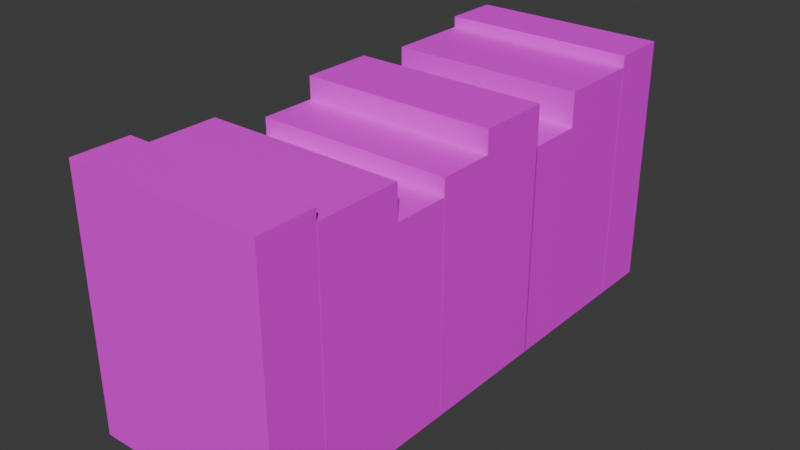 # Source: BookRow2.blend  (saved by Blender 4.4.32; exported with 4.5.12 LTS)
import bpy
from mathutils import Matrix  # noqa: F401  (used for matrix-valued properties, if any)

bpy.ops.wm.read_factory_settings(use_empty=True)
scene = bpy.context.scene
scene.name = 'Scene'

# ---- images (referenced by path relative to the original .blend; pixels are not part of the script)
import os
ASSET_DIR = os.environ.get("B2B_ASSET_DIR", "")  # directory of the original .blend (textures are referenced by path, not embedded)
HERE = os.path.dirname(os.path.abspath(__file__))  # packed textures are extracted next to this script under _unpacked/

def load_image(name, relpath, width, height, colorspace="sRGB"):
    """Load a texture the original file referenced (path relative to the .blend, or extracted next to this script)."""
    p = next((c for c in (os.path.join(HERE, relpath), os.path.join(ASSET_DIR, relpath)) if relpath and os.path.exists(c)), "")
    if p:
        img = bpy.data.images.load(p, check_existing=True)
        img.name = name
    else:  # same state as the original file: an image datablock whose file is absent (Cycles renders it pink)
        img = bpy.data.images.new(name, width, height)
        img.source = "FILE"
        img.filepath = "//" + (relpath or name)
    img.colorspace_settings.name = colorspace
    return img
img_testbook_png = load_image('TestBook.png', 'TestBook.png', 1024, 1024, 'sRGB')

# ---- materials (node trees are filled in below, after node groups)
mat_book = bpy.data.materials.new('Book')

# ---- material node trees
mat_book.use_nodes = True; mat_book.node_tree.nodes.clear()
_N = mat_book.node_tree.nodes; _L = mat_book.node_tree.links
n0 = _N.new('ShaderNodeBsdfPrincipled'); n0.name = 'Principled BSDF'; n0.location = (10, 300)
n1 = _N.new('ShaderNodeOutputMaterial'); n1.name = 'Material Output'; n1.location = (300, 300)
n2 = _N.new('ShaderNodeTexImage'); n2.name = 'Image Texture'; n2.location = (-269, 268)
n2.image = img_testbook_png
n2.interpolation = 'Closest'
_L.new(n0.outputs[0], n1.inputs[0])
_L.new(n2.outputs[0], n0.inputs[0])
n1.is_active_output = True

# ---- world
world_world = bpy.data.worlds.new('World'); scene.world = world_world
world_world.use_nodes = True; world_world.node_tree.nodes.clear()
_N = world_world.node_tree.nodes; _L = world_world.node_tree.links
n0 = _N.new('ShaderNodeOutputWorld'); n0.name = 'World Output'; n0.location = (300, 300)
n1 = _N.new('ShaderNodeBackground'); n1.name = 'Background'; n1.location = (10, 300)
n1.inputs[0].default_value = (0.05088, 0.05088, 0.05088, 1.0)
_L.new(n1.outputs[0], n0.inputs[0])
n0.is_active_output = True
world_world.color = (0.05088, 0.05088, 0.05088)
world_world.sun_shadow_jitter_overblur = 0.0

# ---- meshes
me_cube_001 = bpy.data.meshes.new('Cube.001')
me_cube_001.from_pydata([(-0.35, -0.1, -1.192e-07), (-0.35, -0.1, 0.9), (-0.35, 0.1, -1.192e-07), (-0.35, 0.1, 0.9), (0.35, -0.1, -1.192e-07), (0.35, -0.1, 0.9), (0.35, 0.1, -1.192e-07), (0.35, 0.1, 0.9), (-0.35, -0.402, -8.941e-08), (-0.35, -0.402, 0.86), (-0.35, -0.102, -8.941e-08), (-0.35, -0.102, 0.86), (0.35, -0.402, -8.941e-08), (0.35, -0.402, 0.86), (0.35, -0.102, -8.941e-08), (0.35, -0.102, 0.86), (-0.35, -0.86, -1.49e-07), (-0.35, -0.86, 0.88), (-0.35, -0.6, -1.49e-07), (-0.35, -0.6, 0.88), (0.35, -0.86, -1.49e-07), (0.35, -0.86, 0.88), (0.35, -0.6, -1.49e-07), (0.35, -0.6, 0.88), (-0.35, -1.06, -5.96e-08), (-0.35, -1.06, 0.8), (-0.35, -0.86, -5.96e-08), (-0.35, -0.86, 0.8), (0.35, -1.06, -5.96e-08), (0.35, -1.06, 0.8), (0.35, -0.86, -5.96e-08), (0.35, -0.86, 0.8), (-0.35, -0.602, -8.941e-08), (-0.35, -0.602, 0.74), (-0.35, -0.402, -8.941e-08), (-0.35, -0.402, 0.74), (0.35, -0.602, -8.941e-08), (0.35, -0.602, 0.74), (0.35, -0.402, -8.941e-08), (0.35, -0.402, 0.74), (-0.35, -0.6, 0.88), (-0.35, -1.563, -1.192e-07), (-0.35, -1.563, 0.9), (-0.35, -1.763, -1.192e-07), (-0.35, -1.763, 0.9), (0.35, -1.563, -1.192e-07), (0.35, -1.563, 0.9), (0.35, -1.763, -1.192e-07), (0.35, -1.763, 0.9), (-0.35, -1.261, -8.941e-08), (-0.35, -1.261, 0.86), (-0.35, -1.561, -8.941e-08), (-0.35, -1.561, 0.86), (0.35, -1.261, -8.941e-08), (0.35, -1.261, 0.86), (0.35, -1.561, -8.941e-08), (0.35, -1.561, 0.86), (-0.35, -1.061, -8.941e-08), (-0.35, -1.061, 0.74), (-0.35, -1.261, -8.941e-08), (-0.35, -1.261, 0.74), (0.35, -1.061, -8.941e-08), (0.35, -1.061, 0.74), (0.35, -1.261, -8.941e-08), (0.35, -1.261, 0.74)], [], [(0, 1, 3, 2), (2, 3, 7, 6), (6, 7, 5, 4), (4, 5, 1, 0), (2, 6, 4, 0), (7, 3, 1, 5), (8, 9, 11, 10), (10, 11, 15, 14), (14, 15, 13, 12), (12, 13, 9, 8), (10, 14, 12, 8), (15, 11, 9, 13), (16, 17, 40, 18), (18, 19, 23, 22), (22, 23, 21, 20), (20, 21, 17, 16), (18, 22, 20, 16), (23, 40, 17, 21), (24, 25, 27, 26), (26, 27, 31, 30), (30, 31, 29, 28), (28, 29, 25, 24), (26, 30, 28, 24), (31, 27, 25, 29), (32, 33, 35, 34), (34, 35, 39, 38), (38, 39, 37, 36), (36, 37, 33, 32), (34, 38, 36, 32), (39, 35, 33, 37), (41, 43, 44, 42), (43, 47, 48, 44), (47, 45, 46, 48), (45, 41, 42, 46), (43, 41, 45, 47), (48, 46, 42, 44), (49, 51, 52, 50), (51, 55, 56, 52), (55, 53, 54, 56), (53, 49, 50, 54), (51, 49, 53, 55), (56, 54, 50, 52), (57, 59, 60, 58), (59, 63, 64, 60), (63, 61, 62, 64), (61, 57, 58, 62), (59, 57, 61, 63), (64, 62, 58, 60)])
_uv = me_cube_001.uv_layers.new(name='UVMap')
_uv.uv.foreach_set('vector', [0.4375, 0.5625, 0.4375, 1.0, 0.3398, 1.0, 0.3398, 0.5625, 0.3438, 0.5625, 0.3438, 1.0, 0.0, 1.0, 0.0, 0.5625, 0.875, 0.5625, 0.875, 1.0, 0.7773, 1.0, 0.7773, 0.5625, 0.7812, 0.5625, 0.7812, 1.0, 0.4375, 1.0, 0.4375, 0.5625, 0.7773, 0.5625, 0.7773, 0.2227, 0.875, 0.2227, 0.875, 0.5625, 0.875, 0.2227, 0.875, 0.5625, 0.7773, 0.5625, 0.7773, 0.2227, 0.4375, 0.5625, 0.4375, 1.0, 0.3398, 1.0, 0.3398, 0.5625, 0.3438, 0.5625, 0.3438, 1.0, 0.0, 1.0, 0.0, 0.5625, 0.875, 0.5625, 0.875, 1.0, 0.7773, 1.0, 0.7773, 0.5625, 0.7812, 0.5625, 0.7812, 1.0, 0.4375, 1.0, 0.4375, 0.5625, 0.7773, 0.5625, 0.7773, 0.2227, 0.875, 0.2227, 0.875, 0.5625, 0.875, 0.2227, 0.875, 0.5625, 0.7773, 0.5625, 0.7773, 0.2227, 0.4375, 0.5625, 0.4375, 1.0, 0.3398, 1.0, 0.3398, 0.5625, 0.3438, 0.5625, 0.3438, 1.0, 0.0, 1.0, 0.0, 0.5625, 0.875, 0.5625, 0.875, 1.0, 0.7773, 1.0, 0.7773, 0.5625, 0.7812, 0.5625, 0.7812, 1.0, 0.4375, 1.0, 0.4375, 0.5625, 0.7773, 0.5625, 0.7773, 0.2227, 0.875, 0.2227, 0.875, 0.5625, 0.875, 0.2227, 0.875, 0.5625, 0.7773, 0.5625, 0.7773, 0.2227, 0.4375, 0.5625, 0.4375, 1.0, 0.3398, 1.0, 0.3398, 0.5625, 0.3438, 0.5625, 0.3438, 1.0, 0.0, 1.0, 0.0, 0.5625, 0.875, 0.5625, 0.875, 1.0, 0.7773, 1.0, 0.7773, 0.5625, 0.7812, 0.5625, 0.7812, 1.0, 0.4375, 1.0, 0.4375, 0.5625, 0.7773, 0.5625, 0.7773, 0.2227, 0.875, 0.2227, 0.875, 0.5625, 0.875, 0.2227, 0.875, 0.5625, 0.7773, 0.5625, 0.7773, 0.2227, 0.4375, 0.5625, 0.4375, 1.0, 0.3398, 1.0, 0.3398, 0.5625, 0.3438, 0.5625, 0.3438, 1.0, 0.0, 1.0, 0.0, 0.5625, 0.875, 0.5625, 0.875, 1.0, 0.7773, 1.0, 0.7773, 0.5625, 0.7812, 0.5625, 0.7812, 1.0, 0.4375, 1.0, 0.4375, 0.5625, 0.7773, 0.5625, 0.7773, 0.2227, 0.875, 0.2227, 0.875, 0.5625, 0.875, 0.2227, 0.875, 0.5625, 0.7773, 0.5625, 0.7773, 0.2227, 0.4375, 0.5625, 0.3398, 0.5625, 0.3398, 1.0, 0.4375, 1.0, 0.3438, 0.5625, 0.0, 0.5625, 0.0, 1.0, 0.3438, 1.0, 0.875, 0.5625, 0.7773, 0.5625, 0.7773, 1.0, 0.875, 1.0, 0.7812, 0.5625, 0.4375, 0.5625, 0.4375, 1.0, 0.7812, 1.0, 0.7773, 0.5625, 0.875, 0.5625, 0.875, 0.2227, 0.7773, 0.2227, 0.875, 0.2227, 0.7773, 0.2227, 0.7773, 0.5625, 0.875, 0.5625, 0.4375, 0.5625, 0.3398, 0.5625, 0.3398, 1.0, 0.4375, 1.0, 0.3438, 0.5625, 0.0, 0.5625, 0.0, 1.0, 0.3438, 1.0, 0.875, 0.5625, 0.7773, 0.5625, 0.7773, 1.0, 0.875, 1.0, 0.7812, 0.5625, 0.4375, 0.5625, 0.4375, 1.0, 0.7812, 1.0, 0.7773, 0.5625, 0.875, 0.5625, 0.875, 0.2227, 0.7773, 0.2227, 0.875, 0.2227, 0.7773, 0.2227, 0.7773, 0.5625, 0.875, 0.5625, 0.4375, 0.5625, 0.3398, 0.5625, 0.3398, 1.0, 0.4375, 1.0, 0.3438, 0.5625, 0.0, 0.5625, 0.0, 1.0, 0.3438, 1.0, 0.875, 0.5625, 0.7773, 0.5625, 0.7773, 1.0, 0.875, 1.0, 0.7812, 0.5625, 0.4375, 0.5625, 0.4375, 1.0, 0.7812, 1.0, 0.7773, 0.5625, 0.875, 0.5625, 0.875, 0.2227, 0.7773, 0.2227, 0.875, 0.2227, 0.7773, 0.2227, 0.7773, 0.5625, 0.875, 0.5625])
me_cube_001.materials.append(mat_book)
me_cube_001.update()

# ---- objects
ob_book = bpy.data.objects.new('Book', me_cube_001)

# ---- transforms, parenting, visibility, modifiers, constraints
ob_book.location = (0.0, 0.0, 0.0)
ob_book.scale = (0.5, 0.5, 0.5)

# ---- collection membership
scene.collection.objects.link(ob_book)

# ---- scene / render settings (as saved in the file)
scene.frame_start = 1; scene.frame_end = 250; scene.frame_set(1)
scene.render.engine = 'BLENDER_EEVEE_NEXT'
bpy.context.view_layer.update()

# ---- added for rendering (the .blend has no active camera and no usable light): camera, sun
cam_auto = bpy.data.cameras.new('AutoCamera')
cam_auto.lens = 50.0
cam_auto.sensor_width = 36.0
cam_auto.clip_end = 1000.0
ob_auto_camera = bpy.data.objects.new('AutoCamera', cam_auto)
scene.collection.objects.link(ob_auto_camera)
ob_auto_camera.location = (1.01031, -1.62804, 1.03325)
ob_auto_camera.rotation_euler = (1.09748, -7.21219e-08, 0.694738)
scene.camera = ob_auto_camera
light_auto_sun = bpy.data.lights.new('AutoSun', 'SUN')
light_auto_sun.energy = 3.0
light_auto_sun.angle = 0.0523599
ob_auto_sun = bpy.data.objects.new('AutoSun', light_auto_sun)
scene.collection.objects.link(ob_auto_sun)
ob_auto_sun.rotation_euler = (0.872665, 0.174533, 0.523599)
bpy.context.view_layer.update()

